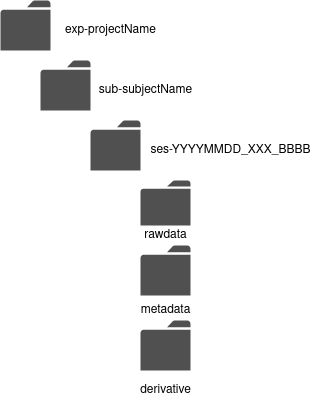

The diagram above was exported from draw.io. Its source (the exported page's mxGraphModel, read from the mxfile embedded in the PNG):
<mxGraphModel dx="1422" dy="729" grid="1" gridSize="10" guides="1" tooltips="1" connect="1" arrows="1" fold="1" page="1" pageScale="1" pageWidth="827" pageHeight="1169" math="0" shadow="0">
  <root>
    <mxCell id="0" />
    <mxCell id="1" parent="0" />
    <mxCell id="2" value="" style="pointerEvents=1;shadow=0;dashed=0;html=1;strokeColor=none;fillColor=#505050;labelPosition=center;verticalLabelPosition=bottom;verticalAlign=top;outlineConnect=0;align=center;shape=mxgraph.office.concepts.folder;" vertex="1" parent="1">
      <mxGeometry x="120" y="110" width="50" height="50" as="geometry" />
    </mxCell>
    <mxCell id="3" value="" style="pointerEvents=1;shadow=0;dashed=0;html=1;strokeColor=none;fillColor=#505050;labelPosition=center;verticalLabelPosition=bottom;verticalAlign=top;outlineConnect=0;align=center;shape=mxgraph.office.concepts.folder;" vertex="1" parent="1">
      <mxGeometry x="210" y="230" width="50" height="50" as="geometry" />
    </mxCell>
    <mxCell id="4" value="" style="pointerEvents=1;shadow=0;dashed=0;html=1;strokeColor=none;fillColor=#505050;labelPosition=center;verticalLabelPosition=bottom;verticalAlign=top;outlineConnect=0;align=center;shape=mxgraph.office.concepts.folder;" vertex="1" parent="1">
      <mxGeometry x="160" y="170" width="50" height="50" as="geometry" />
    </mxCell>
    <mxCell id="5" value="" style="pointerEvents=1;shadow=0;dashed=0;html=1;strokeColor=none;fillColor=#505050;labelPosition=center;verticalLabelPosition=bottom;verticalAlign=top;outlineConnect=0;align=center;shape=mxgraph.office.concepts.folder;" vertex="1" parent="1">
      <mxGeometry x="260" y="290" width="50" height="45" as="geometry" />
    </mxCell>
    <mxCell id="6" value="" style="pointerEvents=1;shadow=0;dashed=0;html=1;strokeColor=none;fillColor=#505050;labelPosition=center;verticalLabelPosition=bottom;verticalAlign=top;outlineConnect=0;align=center;shape=mxgraph.office.concepts.folder;" vertex="1" parent="1">
      <mxGeometry x="260" y="355" width="50" height="50" as="geometry" />
    </mxCell>
    <mxCell id="7" value="" style="pointerEvents=1;shadow=0;dashed=0;html=1;strokeColor=none;fillColor=#505050;labelPosition=center;verticalLabelPosition=bottom;verticalAlign=top;outlineConnect=0;align=center;shape=mxgraph.office.concepts.folder;" vertex="1" parent="1">
      <mxGeometry x="260" y="430" width="50" height="50" as="geometry" />
    </mxCell>
    <mxCell id="8" value="exp-projectName" style="text;html=1;align=center;verticalAlign=middle;resizable=0;points=[];autosize=1;" vertex="1" parent="1">
      <mxGeometry x="175" y="130" width="110" height="20" as="geometry" />
    </mxCell>
    <mxCell id="9" value="sub-subjectName" style="text;html=1;align=center;verticalAlign=middle;resizable=0;points=[];autosize=1;" vertex="1" parent="1">
      <mxGeometry x="210" y="190" width="110" height="20" as="geometry" />
    </mxCell>
    <mxCell id="10" value="ses-YYYYMMDD_XXX_BBBB" style="text;html=1;align=center;verticalAlign=middle;resizable=0;points=[];autosize=1;" vertex="1" parent="1">
      <mxGeometry x="260" y="250" width="180" height="20" as="geometry" />
    </mxCell>
    <mxCell id="11" value="rawdata" style="text;html=1;align=center;verticalAlign=middle;resizable=0;points=[];autosize=1;" vertex="1" parent="1">
      <mxGeometry x="255" y="335" width="60" height="20" as="geometry" />
    </mxCell>
    <mxCell id="12" value="metadata" style="text;html=1;align=center;verticalAlign=middle;resizable=0;points=[];autosize=1;" vertex="1" parent="1">
      <mxGeometry x="250" y="410" width="70" height="20" as="geometry" />
    </mxCell>
    <mxCell id="13" value="derivative" style="text;html=1;align=center;verticalAlign=middle;resizable=0;points=[];autosize=1;" vertex="1" parent="1">
      <mxGeometry x="250" y="490" width="70" height="20" as="geometry" />
    </mxCell>
  </root>
</mxGraphModel>